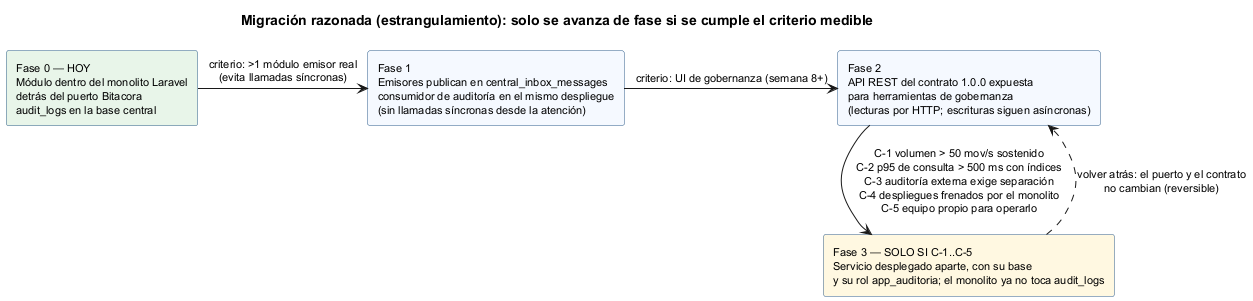

The diagram above was rendered by PlantUML. Its source (embedded in the PNG):
@startuml semana-05-migracion
!pragma layout smetana
title Migración razonada (estrangulamiento): solo se avanza de fase si se cumple el criterio medible
skinparam defaultFontSize 11
skinparam rectangleBorderColor #2F5D8A

rectangle "Fase 0 — HOY\nMódulo dentro del monolito Laravel\ndetrás del puerto Bitacora\naudit_logs en la base central" as F0 #E8F5E9
rectangle "Fase 1\nEmisores publican en central_inbox_messages\nconsumidor de auditoría en el mismo despliegue\n(sin llamadas síncronas desde la atención)" as F1 #F5F9FF
rectangle "Fase 2\nAPI REST del contrato 1.0.0 expuesta\npara herramientas de gobernanza\n(lecturas por HTTP; escrituras siguen asíncronas)" as F2 #F5F9FF
rectangle "Fase 3 — SOLO SI C-1..C-5\nServicio desplegado aparte, con su base\ny su rol app_auditoria; el monolito ya no toca audit_logs" as F3 #FFF8E1

F0 -right-> F1 : criterio: >1 módulo emisor real\n(evita llamadas síncronas)
F1 -right-> F2 : criterio: UI de gobernanza (semana 8+)
F2 -down-> F3 : C-1 volumen > 50 mov/s sostenido\nC-2 p95 de consulta > 500 ms con índices\nC-3 auditoría externa exige separación\nC-4 despliegues frenados por el monolito\nC-5 equipo propio para operarlo
F3 -[dashed]-> F2 : volver atrás: el puerto y el contrato\nno cambian (reversible)
@enduml